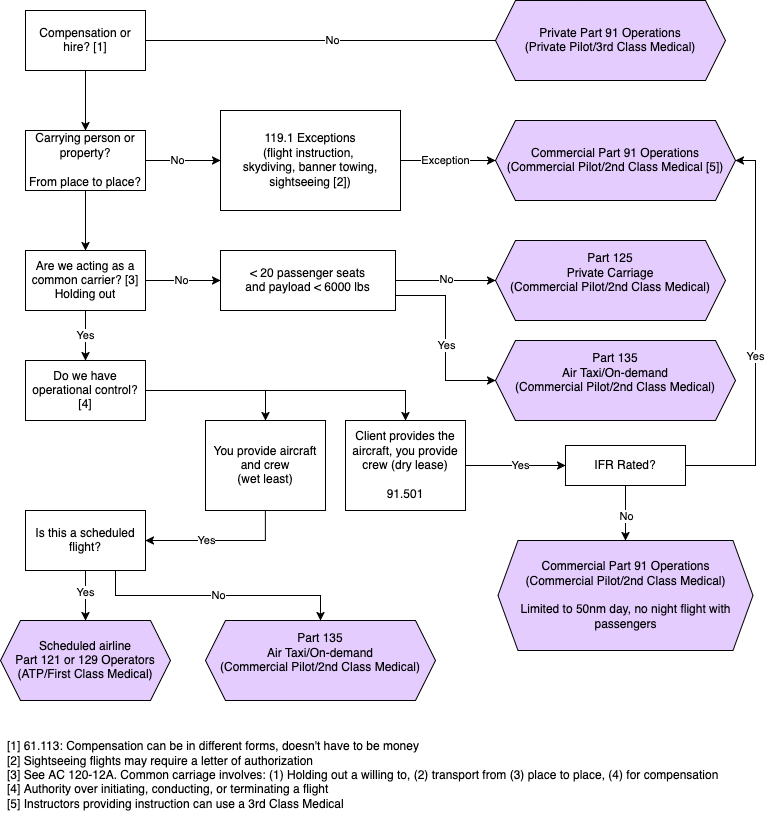

The diagram above was exported from draw.io. Its source (the exported page's mxGraphModel, read from the mxfile embedded in the PNG):
<mxGraphModel dx="1111" dy="966" grid="1" gridSize="10" guides="1" tooltips="1" connect="1" arrows="1" fold="1" page="1" pageScale="1" pageWidth="850" pageHeight="850" math="0" shadow="0">
  <root>
    <mxCell id="0" />
    <mxCell id="1" parent="0" />
    <mxCell id="M-fU5yxIFnBGLY8Btpqx-4" value="" style="edgeStyle=orthogonalEdgeStyle;rounded=0;orthogonalLoop=1;jettySize=auto;html=1;" edge="1" parent="1" source="M-fU5yxIFnBGLY8Btpqx-1">
      <mxGeometry relative="1" as="geometry">
        <mxPoint x="560" y="60" as="targetPoint" />
      </mxGeometry>
    </mxCell>
    <mxCell id="M-fU5yxIFnBGLY8Btpqx-5" value="No" style="edgeLabel;html=1;align=center;verticalAlign=middle;resizable=0;points=[];" vertex="1" connectable="0" parent="M-fU5yxIFnBGLY8Btpqx-4">
      <mxGeometry x="-0.0167" relative="1" as="geometry">
        <mxPoint as="offset" />
      </mxGeometry>
    </mxCell>
    <mxCell id="M-fU5yxIFnBGLY8Btpqx-7" value="" style="edgeStyle=orthogonalEdgeStyle;rounded=0;orthogonalLoop=1;jettySize=auto;html=1;" edge="1" parent="1" source="M-fU5yxIFnBGLY8Btpqx-1" target="M-fU5yxIFnBGLY8Btpqx-6">
      <mxGeometry relative="1" as="geometry" />
    </mxCell>
    <mxCell id="M-fU5yxIFnBGLY8Btpqx-1" value="&lt;div&gt;Compensation or hire? [1]&lt;/div&gt;" style="rounded=0;whiteSpace=wrap;html=1;" vertex="1" parent="1">
      <mxGeometry x="60" y="30" width="120" height="60" as="geometry" />
    </mxCell>
    <mxCell id="M-fU5yxIFnBGLY8Btpqx-2" value="&lt;div align=&quot;left&quot;&gt;[1] 61.113: Compensation can be in different forms, doesn't have to be money&lt;/div&gt;&lt;div align=&quot;left&quot;&gt;[2] Sightseeing flights may require a letter of authorization&lt;/div&gt;&lt;div align=&quot;left&quot;&gt;[3] See AC 120-12A. Common carriage involves: (1) Holding out a willing to, (2) transport from (3) place to place, (4) for compensation&lt;/div&gt;&lt;div&gt;[4] Authority over initiating, conducting, or terminating a flight&lt;/div&gt;&lt;div&gt;[5] Instructors providing instruction can use a 3rd Class Medical&lt;/div&gt;" style="text;html=1;align=left;verticalAlign=middle;whiteSpace=wrap;rounded=0;" vertex="1" parent="1">
      <mxGeometry x="40" y="750" width="730" height="90" as="geometry" />
    </mxCell>
    <mxCell id="M-fU5yxIFnBGLY8Btpqx-9" value="" style="edgeStyle=orthogonalEdgeStyle;rounded=0;orthogonalLoop=1;jettySize=auto;html=1;" edge="1" parent="1" source="M-fU5yxIFnBGLY8Btpqx-6" target="M-fU5yxIFnBGLY8Btpqx-8">
      <mxGeometry relative="1" as="geometry" />
    </mxCell>
    <mxCell id="M-fU5yxIFnBGLY8Btpqx-48" value="No" style="edgeLabel;html=1;align=center;verticalAlign=middle;resizable=0;points=[];" vertex="1" connectable="0" parent="M-fU5yxIFnBGLY8Btpqx-9">
      <mxGeometry x="-0.1143" y="-2" relative="1" as="geometry">
        <mxPoint x="-2" y="-2" as="offset" />
      </mxGeometry>
    </mxCell>
    <mxCell id="M-fU5yxIFnBGLY8Btpqx-14" value="" style="edgeStyle=orthogonalEdgeStyle;rounded=0;orthogonalLoop=1;jettySize=auto;html=1;" edge="1" parent="1" source="M-fU5yxIFnBGLY8Btpqx-6" target="M-fU5yxIFnBGLY8Btpqx-13">
      <mxGeometry relative="1" as="geometry" />
    </mxCell>
    <mxCell id="M-fU5yxIFnBGLY8Btpqx-6" value="&lt;div&gt;Carrying person or property?&lt;/div&gt;&lt;div&gt;&lt;br&gt;&lt;/div&gt;&lt;div&gt;From place to place?&lt;/div&gt;" style="rounded=0;whiteSpace=wrap;html=1;" vertex="1" parent="1">
      <mxGeometry x="60" y="150" width="120" height="60" as="geometry" />
    </mxCell>
    <mxCell id="M-fU5yxIFnBGLY8Btpqx-54" value="" style="edgeStyle=orthogonalEdgeStyle;rounded=0;orthogonalLoop=1;jettySize=auto;html=1;" edge="1" parent="1" source="M-fU5yxIFnBGLY8Btpqx-8" target="M-fU5yxIFnBGLY8Btpqx-53">
      <mxGeometry relative="1" as="geometry" />
    </mxCell>
    <mxCell id="M-fU5yxIFnBGLY8Btpqx-59" value="Exception" style="edgeLabel;html=1;align=center;verticalAlign=middle;resizable=0;points=[];" vertex="1" connectable="0" parent="M-fU5yxIFnBGLY8Btpqx-54">
      <mxGeometry x="-0.0571" relative="1" as="geometry">
        <mxPoint as="offset" />
      </mxGeometry>
    </mxCell>
    <mxCell id="M-fU5yxIFnBGLY8Btpqx-8" value="&lt;div&gt;119.1 Exceptions&lt;/div&gt;&lt;div&gt;(flight instruction,&amp;nbsp;&lt;/div&gt;skydiving, banner towing, sightseeing [2])" style="rounded=0;whiteSpace=wrap;html=1;" vertex="1" parent="1">
      <mxGeometry x="255" y="130" width="180" height="100" as="geometry" />
    </mxCell>
    <mxCell id="M-fU5yxIFnBGLY8Btpqx-20" value="" style="edgeStyle=orthogonalEdgeStyle;rounded=0;orthogonalLoop=1;jettySize=auto;html=1;" edge="1" parent="1" source="M-fU5yxIFnBGLY8Btpqx-13" target="M-fU5yxIFnBGLY8Btpqx-19">
      <mxGeometry relative="1" as="geometry" />
    </mxCell>
    <mxCell id="M-fU5yxIFnBGLY8Btpqx-21" value="Yes" style="edgeLabel;html=1;align=center;verticalAlign=middle;resizable=0;points=[];" vertex="1" connectable="0" parent="M-fU5yxIFnBGLY8Btpqx-20">
      <mxGeometry x="-0.04" relative="1" as="geometry">
        <mxPoint as="offset" />
      </mxGeometry>
    </mxCell>
    <mxCell id="M-fU5yxIFnBGLY8Btpqx-46" style="edgeStyle=orthogonalEdgeStyle;rounded=0;orthogonalLoop=1;jettySize=auto;html=1;exitX=1;exitY=0.5;exitDx=0;exitDy=0;entryX=0;entryY=0.5;entryDx=0;entryDy=0;" edge="1" parent="1" source="M-fU5yxIFnBGLY8Btpqx-13" target="M-fU5yxIFnBGLY8Btpqx-45">
      <mxGeometry relative="1" as="geometry" />
    </mxCell>
    <mxCell id="M-fU5yxIFnBGLY8Btpqx-47" value="No" style="edgeLabel;html=1;align=center;verticalAlign=middle;resizable=0;points=[];" vertex="1" connectable="0" parent="M-fU5yxIFnBGLY8Btpqx-46">
      <mxGeometry x="0.1167" y="3" relative="1" as="geometry">
        <mxPoint x="-6" y="3" as="offset" />
      </mxGeometry>
    </mxCell>
    <mxCell id="M-fU5yxIFnBGLY8Btpqx-13" value="&lt;div&gt;Are we acting as a common carrier? [3]&lt;/div&gt;&lt;div&gt;Holding out&lt;/div&gt;" style="rounded=0;whiteSpace=wrap;html=1;" vertex="1" parent="1">
      <mxGeometry x="60" y="270" width="120" height="60" as="geometry" />
    </mxCell>
    <mxCell id="M-fU5yxIFnBGLY8Btpqx-28" value="" style="edgeStyle=orthogonalEdgeStyle;rounded=0;orthogonalLoop=1;jettySize=auto;html=1;" edge="1" parent="1" source="M-fU5yxIFnBGLY8Btpqx-19" target="M-fU5yxIFnBGLY8Btpqx-26">
      <mxGeometry relative="1" as="geometry">
        <Array as="points">
          <mxPoint x="300" y="410" />
        </Array>
      </mxGeometry>
    </mxCell>
    <mxCell id="M-fU5yxIFnBGLY8Btpqx-29" style="edgeStyle=orthogonalEdgeStyle;rounded=0;orthogonalLoop=1;jettySize=auto;html=1;exitX=1;exitY=0.5;exitDx=0;exitDy=0;entryX=0.5;entryY=0;entryDx=0;entryDy=0;" edge="1" parent="1" source="M-fU5yxIFnBGLY8Btpqx-19" target="M-fU5yxIFnBGLY8Btpqx-27">
      <mxGeometry relative="1" as="geometry" />
    </mxCell>
    <mxCell id="M-fU5yxIFnBGLY8Btpqx-19" value="Do we have operational control? [4]" style="rounded=0;whiteSpace=wrap;html=1;" vertex="1" parent="1">
      <mxGeometry x="60" y="380" width="120" height="60" as="geometry" />
    </mxCell>
    <mxCell id="M-fU5yxIFnBGLY8Btpqx-33" style="edgeStyle=orthogonalEdgeStyle;rounded=0;orthogonalLoop=1;jettySize=auto;html=1;exitX=0.5;exitY=1;exitDx=0;exitDy=0;entryX=1;entryY=0.5;entryDx=0;entryDy=0;" edge="1" parent="1" source="M-fU5yxIFnBGLY8Btpqx-26" target="M-fU5yxIFnBGLY8Btpqx-30">
      <mxGeometry relative="1" as="geometry" />
    </mxCell>
    <mxCell id="M-fU5yxIFnBGLY8Btpqx-34" value="Yes" style="edgeLabel;html=1;align=center;verticalAlign=middle;resizable=0;points=[];" vertex="1" connectable="0" parent="M-fU5yxIFnBGLY8Btpqx-33">
      <mxGeometry x="0.2133" y="3" relative="1" as="geometry">
        <mxPoint x="1" y="-3" as="offset" />
      </mxGeometry>
    </mxCell>
    <mxCell id="M-fU5yxIFnBGLY8Btpqx-26" value="&lt;div&gt;You provide aircraft and crew&lt;/div&gt;&lt;div&gt;(wet least)&lt;/div&gt;" style="rounded=0;whiteSpace=wrap;html=1;" vertex="1" parent="1">
      <mxGeometry x="240" y="440" width="120" height="90" as="geometry" />
    </mxCell>
    <mxCell id="M-fU5yxIFnBGLY8Btpqx-61" value="" style="edgeStyle=orthogonalEdgeStyle;rounded=0;orthogonalLoop=1;jettySize=auto;html=1;" edge="1" parent="1" source="M-fU5yxIFnBGLY8Btpqx-27" target="M-fU5yxIFnBGLY8Btpqx-60">
      <mxGeometry relative="1" as="geometry" />
    </mxCell>
    <mxCell id="M-fU5yxIFnBGLY8Btpqx-70" value="Yes" style="edgeLabel;html=1;align=center;verticalAlign=middle;resizable=0;points=[];" vertex="1" connectable="0" parent="M-fU5yxIFnBGLY8Btpqx-61">
      <mxGeometry x="0.1" y="-2" relative="1" as="geometry">
        <mxPoint y="-2" as="offset" />
      </mxGeometry>
    </mxCell>
    <mxCell id="M-fU5yxIFnBGLY8Btpqx-27" value="&lt;div&gt;Client provides the aircraft, you provide crew (dry lease)&lt;/div&gt;&lt;div&gt;&lt;br&gt;&lt;/div&gt;&lt;div&gt;91.501&lt;/div&gt;" style="rounded=0;whiteSpace=wrap;html=1;" vertex="1" parent="1">
      <mxGeometry x="380" y="440" width="120" height="90" as="geometry" />
    </mxCell>
    <mxCell id="M-fU5yxIFnBGLY8Btpqx-39" value="" style="edgeStyle=orthogonalEdgeStyle;rounded=0;orthogonalLoop=1;jettySize=auto;html=1;" edge="1" parent="1" source="M-fU5yxIFnBGLY8Btpqx-30">
      <mxGeometry relative="1" as="geometry">
        <mxPoint x="120" y="640" as="targetPoint" />
      </mxGeometry>
    </mxCell>
    <mxCell id="M-fU5yxIFnBGLY8Btpqx-77" value="Yes" style="edgeLabel;html=1;align=center;verticalAlign=middle;resizable=0;points=[];" vertex="1" connectable="0" parent="M-fU5yxIFnBGLY8Btpqx-39">
      <mxGeometry x="-0.1288" y="4" relative="1" as="geometry">
        <mxPoint x="-4" as="offset" />
      </mxGeometry>
    </mxCell>
    <mxCell id="M-fU5yxIFnBGLY8Btpqx-42" value="No" style="edgeStyle=orthogonalEdgeStyle;rounded=0;orthogonalLoop=1;jettySize=auto;html=1;exitX=0.75;exitY=1;exitDx=0;exitDy=0;entryX=0.5;entryY=0;entryDx=0;entryDy=0;" edge="1" parent="1" source="M-fU5yxIFnBGLY8Btpqx-30" target="M-fU5yxIFnBGLY8Btpqx-43">
      <mxGeometry relative="1" as="geometry">
        <mxPoint x="270" y="630" as="targetPoint" />
        <Array as="points">
          <mxPoint x="150" y="615" />
          <mxPoint x="355" y="615" />
        </Array>
      </mxGeometry>
    </mxCell>
    <mxCell id="M-fU5yxIFnBGLY8Btpqx-30" value="Is this a scheduled flight?" style="rounded=0;whiteSpace=wrap;html=1;" vertex="1" parent="1">
      <mxGeometry x="60" y="530" width="120" height="60" as="geometry" />
    </mxCell>
    <mxCell id="M-fU5yxIFnBGLY8Btpqx-41" value="Scheduled airline&lt;div&gt;Part 121 or 129 Operators&lt;/div&gt;&lt;div&gt;(ATP/First Class Medical)&lt;/div&gt;" style="shape=hexagon;perimeter=hexagonPerimeter2;whiteSpace=wrap;html=1;fixedSize=1;fillColor=#E5CCFF;" vertex="1" parent="1">
      <mxGeometry x="35" y="640" width="170" height="80" as="geometry" />
    </mxCell>
    <mxCell id="M-fU5yxIFnBGLY8Btpqx-43" value="&lt;div&gt;Part 135&lt;/div&gt;&lt;div&gt;Air Taxi/On-demand&lt;/div&gt;&lt;div&gt;&lt;div&gt;(Commercial Pilot/2nd Class Medical)&lt;/div&gt;&lt;br&gt;&lt;/div&gt;" style="shape=hexagon;perimeter=hexagonPerimeter2;whiteSpace=wrap;html=1;fixedSize=1;fillColor=#E5CCFF;" vertex="1" parent="1">
      <mxGeometry x="240" y="640" width="230" height="80" as="geometry" />
    </mxCell>
    <mxCell id="M-fU5yxIFnBGLY8Btpqx-44" value="&lt;div&gt;Private Part 91 Operations&lt;/div&gt;&lt;div&gt;(Private Pilot/3rd Class Medical)&lt;/div&gt;" style="shape=hexagon;perimeter=hexagonPerimeter2;whiteSpace=wrap;html=1;fixedSize=1;fillColor=#E5CCFF;" vertex="1" parent="1">
      <mxGeometry x="530" y="20" width="230" height="80" as="geometry" />
    </mxCell>
    <mxCell id="M-fU5yxIFnBGLY8Btpqx-52" value="" style="edgeStyle=orthogonalEdgeStyle;rounded=0;orthogonalLoop=1;jettySize=auto;html=1;" edge="1" parent="1" source="M-fU5yxIFnBGLY8Btpqx-45" target="M-fU5yxIFnBGLY8Btpqx-51">
      <mxGeometry relative="1" as="geometry" />
    </mxCell>
    <mxCell id="M-fU5yxIFnBGLY8Btpqx-71" value="No" style="edgeLabel;html=1;align=center;verticalAlign=middle;resizable=0;points=[];" vertex="1" connectable="0" parent="M-fU5yxIFnBGLY8Btpqx-52">
      <mxGeometry x="0.024" y="1" relative="1" as="geometry">
        <mxPoint as="offset" />
      </mxGeometry>
    </mxCell>
    <mxCell id="M-fU5yxIFnBGLY8Btpqx-75" style="edgeStyle=orthogonalEdgeStyle;rounded=0;orthogonalLoop=1;jettySize=auto;html=1;exitX=1;exitY=0.75;exitDx=0;exitDy=0;entryX=0;entryY=0.5;entryDx=0;entryDy=0;" edge="1" parent="1" source="M-fU5yxIFnBGLY8Btpqx-45" target="M-fU5yxIFnBGLY8Btpqx-74">
      <mxGeometry relative="1" as="geometry" />
    </mxCell>
    <mxCell id="M-fU5yxIFnBGLY8Btpqx-76" value="Yes" style="edgeLabel;html=1;align=center;verticalAlign=middle;resizable=0;points=[];" vertex="1" connectable="0" parent="M-fU5yxIFnBGLY8Btpqx-75">
      <mxGeometry x="0.0619" y="1" relative="1" as="geometry">
        <mxPoint y="1" as="offset" />
      </mxGeometry>
    </mxCell>
    <mxCell id="M-fU5yxIFnBGLY8Btpqx-45" value="&lt;div&gt;&amp;lt; 20 passenger seats&lt;/div&gt;&lt;div&gt;and payload &amp;lt; 6000 lbs&lt;/div&gt;" style="rounded=0;whiteSpace=wrap;html=1;" vertex="1" parent="1">
      <mxGeometry x="255" y="270" width="175" height="60" as="geometry" />
    </mxCell>
    <mxCell id="M-fU5yxIFnBGLY8Btpqx-51" value="&lt;div&gt;Part 125&lt;/div&gt;&lt;div&gt;Private Carriage&lt;/div&gt;&lt;div&gt;&lt;div&gt;(Commercial Pilot/2nd Class Medical)&lt;/div&gt;&lt;br&gt;&lt;/div&gt;" style="shape=hexagon;perimeter=hexagonPerimeter2;whiteSpace=wrap;html=1;fixedSize=1;rounded=0;fillColor=#E5CCFF;" vertex="1" parent="1">
      <mxGeometry x="530" y="260" width="230" height="80" as="geometry" />
    </mxCell>
    <mxCell id="M-fU5yxIFnBGLY8Btpqx-53" value="&lt;div&gt;Commercial Part 91 Operations&lt;/div&gt;&lt;div&gt;(Commercial Pilot/2nd Class Medical [5])&lt;/div&gt;" style="shape=hexagon;perimeter=hexagonPerimeter2;whiteSpace=wrap;html=1;fixedSize=1;fillColor=#E5CCFF;" vertex="1" parent="1">
      <mxGeometry x="530" y="140" width="240" height="80" as="geometry" />
    </mxCell>
    <mxCell id="M-fU5yxIFnBGLY8Btpqx-64" style="edgeStyle=orthogonalEdgeStyle;rounded=0;orthogonalLoop=1;jettySize=auto;html=1;exitX=1;exitY=0.5;exitDx=0;exitDy=0;entryX=1;entryY=0.5;entryDx=0;entryDy=0;" edge="1" parent="1" source="M-fU5yxIFnBGLY8Btpqx-60" target="M-fU5yxIFnBGLY8Btpqx-53">
      <mxGeometry relative="1" as="geometry">
        <Array as="points">
          <mxPoint x="790" y="485" />
          <mxPoint x="790" y="180" />
        </Array>
      </mxGeometry>
    </mxCell>
    <mxCell id="M-fU5yxIFnBGLY8Btpqx-69" value="Yes" style="edgeLabel;html=1;align=center;verticalAlign=middle;resizable=0;points=[];" vertex="1" connectable="0" parent="M-fU5yxIFnBGLY8Btpqx-64">
      <mxGeometry x="-0.0937" relative="1" as="geometry">
        <mxPoint as="offset" />
      </mxGeometry>
    </mxCell>
    <mxCell id="M-fU5yxIFnBGLY8Btpqx-67" style="edgeStyle=orthogonalEdgeStyle;rounded=0;orthogonalLoop=1;jettySize=auto;html=1;entryX=0.5;entryY=0;entryDx=0;entryDy=0;" edge="1" parent="1" source="M-fU5yxIFnBGLY8Btpqx-60" target="M-fU5yxIFnBGLY8Btpqx-66">
      <mxGeometry relative="1" as="geometry" />
    </mxCell>
    <mxCell id="M-fU5yxIFnBGLY8Btpqx-68" value="No" style="edgeLabel;html=1;align=center;verticalAlign=middle;resizable=0;points=[];" vertex="1" connectable="0" parent="M-fU5yxIFnBGLY8Btpqx-67">
      <mxGeometry x="0.12" y="1" relative="1" as="geometry">
        <mxPoint as="offset" />
      </mxGeometry>
    </mxCell>
    <mxCell id="M-fU5yxIFnBGLY8Btpqx-60" value="IFR Rated?" style="rounded=0;whiteSpace=wrap;html=1;" vertex="1" parent="1">
      <mxGeometry x="600" y="465" width="120" height="40" as="geometry" />
    </mxCell>
    <mxCell id="M-fU5yxIFnBGLY8Btpqx-66" value="&lt;div&gt;Commercial Part 91 Operations&lt;/div&gt;&lt;div&gt;&lt;div&gt;(Commercial Pilot/2nd Class Medical)&lt;/div&gt;&lt;br&gt;&lt;/div&gt;&lt;div&gt;Limited to 50nm day, no night flight with passengers&lt;/div&gt;" style="shape=hexagon;perimeter=hexagonPerimeter2;whiteSpace=wrap;html=1;fixedSize=1;fillColor=#E5CCFF;" vertex="1" parent="1">
      <mxGeometry x="532.5" y="560" width="255" height="110" as="geometry" />
    </mxCell>
    <mxCell id="M-fU5yxIFnBGLY8Btpqx-74" value="&lt;div&gt;Part 135&lt;/div&gt;&lt;div&gt;Air Taxi/On-demand&lt;/div&gt;&lt;div&gt;&lt;div&gt;(Commercial Pilot/2nd Class Medical)&lt;/div&gt;&lt;br&gt;&lt;/div&gt;" style="shape=hexagon;perimeter=hexagonPerimeter2;whiteSpace=wrap;html=1;fixedSize=1;fillColor=#E5CCFF;" vertex="1" parent="1">
      <mxGeometry x="530" y="360" width="240" height="80" as="geometry" />
    </mxCell>
  </root>
</mxGraphModel>